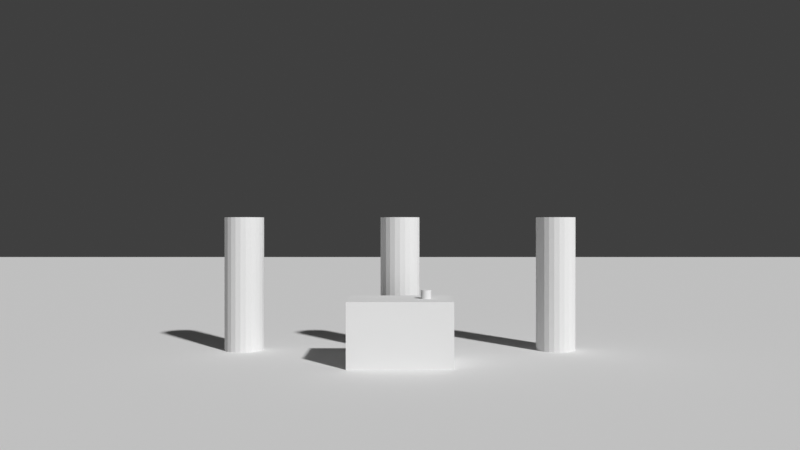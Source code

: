 # Source: ch09_12_staging_line_up.blend  (saved by Blender 5.3.31; exported with 4.5.12 LTS)
import bpy
from mathutils import Matrix  # noqa: F401  (used for matrix-valued properties, if any)

bpy.ops.wm.read_factory_settings(use_empty=True)
scene = bpy.context.scene
scene.name = 'SC_STAGING'

# ---- world
world_wo_dark = bpy.data.worlds.new('WO_Dark'); scene.world = world_wo_dark
world_wo_dark.use_nodes = True; world_wo_dark.node_tree.nodes.clear()
_N = world_wo_dark.node_tree.nodes; _L = world_wo_dark.node_tree.links
n0 = _N.new('ShaderNodeBackground'); n0.name = 'Background'; n0.location = (-200, 100)
n0.inputs[0].default_value = (0.05, 0.05, 0.05, 1.0)
n1 = _N.new('ShaderNodeOutputWorld'); n1.name = 'World Output'; n1.location = (200, 100)
_L.new(n0.outputs[0], n1.inputs[0])
n1.is_active_output = True
world_wo_dark.color = (0.1, 0.1, 0.1)

# ---- cameras
cam_cam = bpy.data.cameras.new('CAM')
cam_cam.lens = 35.0

# ---- meshes
me_me_floor = bpy.data.meshes.new('ME_Floor')
me_me_floor.from_pydata([(-30.0, -30.0, 0.0), (30.0, -30.0, 0.0), (-30.0, 30.0, 0.0), (30.0, 30.0, 0.0)], [], [(0, 1, 3, 2)])
me_me_floor.update()
me_me_table = bpy.data.meshes.new('ME_Table')
me_me_table.from_pydata([(-0.6, -0.4, -0.375), (-0.6, -0.4, 0.375), (-0.6, 0.4, -0.375), (-0.6, 0.4, 0.375), (0.6, -0.4, -0.375), (0.6, -0.4, 0.375), (0.6, 0.4, -0.375), (0.6, 0.4, 0.375)], [], [(0, 1, 3, 2), (2, 3, 7, 6), (6, 7, 5, 4), (4, 5, 1, 0), (2, 6, 4, 0), (7, 3, 1, 5)])
me_me_table.update()
me_me_cup = bpy.data.meshes.new('ME_Cup')
me_me_cup.from_pydata([(0.0, 0.06, -0.05), (0.0, 0.06, 0.05), (0.01553, 0.05796, -0.05), (0.01553, 0.05796, 0.05), (0.03, 0.05196, -0.05), (0.03, 0.05196, 0.05), (0.04243, 0.04243, -0.05), (0.04243, 0.04243, 0.05), (0.05196, 0.03, -0.05), (0.05196, 0.03, 0.05), (0.05796, 0.01553, -0.05), (0.05796, 0.01553, 0.05), (0.06, 0.0, -0.05), (0.06, 0.0, 0.05), (0.05796, -0.01553, -0.05), (0.05796, -0.01553, 0.05), (0.05196, -0.03, -0.05), (0.05196, -0.03, 0.05), (0.04243, -0.04243, -0.05), (0.04243, -0.04243, 0.05), (0.03, -0.05196, -0.05), (0.03, -0.05196, 0.05), (0.01553, -0.05796, -0.05), (0.01553, -0.05796, 0.05), (0.0, -0.06, -0.05), (0.0, -0.06, 0.05), (-0.01553, -0.05796, -0.05), (-0.01553, -0.05796, 0.05), (-0.03, -0.05196, -0.05), (-0.03, -0.05196, 0.05), (-0.04243, -0.04243, -0.05), (-0.04243, -0.04243, 0.05), (-0.05196, -0.03, -0.05), (-0.05196, -0.03, 0.05), (-0.05796, -0.01553, -0.05), (-0.05796, -0.01553, 0.05), (-0.06, 0.0, -0.05), (-0.06, 0.0, 0.05), (-0.05796, 0.01553, -0.05), (-0.05796, 0.01553, 0.05), (-0.05196, 0.03, -0.05), (-0.05196, 0.03, 0.05), (-0.04243, 0.04243, -0.05), (-0.04243, 0.04243, 0.05), (-0.03, 0.05196, -0.05), (-0.03, 0.05196, 0.05), (-0.01553, 0.05796, -0.05), (-0.01553, 0.05796, 0.05)], [], [(0, 1, 3, 2), (2, 3, 5, 4), (4, 5, 7, 6), (6, 7, 9, 8), (8, 9, 11, 10), (10, 11, 13, 12), (12, 13, 15, 14), (14, 15, 17, 16), (16, 17, 19, 18), (18, 19, 21, 20), (20, 21, 23, 22), (22, 23, 25, 24), (24, 25, 27, 26), (26, 27, 29, 28), (28, 29, 31, 30), (30, 31, 33, 32), (32, 33, 35, 34), (34, 35, 37, 36), (36, 37, 39, 38), (38, 39, 41, 40), (40, 41, 43, 42), (42, 43, 45, 44), (3, 1, 47, 45, 43, 41, 39, 37, 35, 33, 31, 29, 27, 25, 23, 21, 19, 17, 15, 13, 11, 9, 7, 5), (44, 45, 47, 46), (46, 47, 1, 0), (0, 2, 4, 6, 8, 10, 12, 14, 16, 18, 20, 22, 24, 26, 28, 30, 32, 34, 36, 38, 40, 42, 44, 46)])
me_me_cup.update()
me_me_a = bpy.data.meshes.new('ME_A')
me_me_a.from_pydata([(0.0, 0.25, -0.85), (0.0, 0.25, 0.85), (0.0647, 0.2415, -0.85), (0.0647, 0.2415, 0.85), (0.125, 0.2165, -0.85), (0.125, 0.2165, 0.85), (0.1768, 0.1768, -0.85), (0.1768, 0.1768, 0.85), (0.2165, 0.125, -0.85), (0.2165, 0.125, 0.85), (0.2415, 0.0647, -0.85), (0.2415, 0.0647, 0.85), (0.25, 0.0, -0.85), (0.25, 0.0, 0.85), (0.2415, -0.0647, -0.85), (0.2415, -0.0647, 0.85), (0.2165, -0.125, -0.85), (0.2165, -0.125, 0.85), (0.1768, -0.1768, -0.85), (0.1768, -0.1768, 0.85), (0.125, -0.2165, -0.85), (0.125, -0.2165, 0.85), (0.0647, -0.2415, -0.85), (0.0647, -0.2415, 0.85), (0.0, -0.25, -0.85), (0.0, -0.25, 0.85), (-0.0647, -0.2415, -0.85), (-0.0647, -0.2415, 0.85), (-0.125, -0.2165, -0.85), (-0.125, -0.2165, 0.85), (-0.1768, -0.1768, -0.85), (-0.1768, -0.1768, 0.85), (-0.2165, -0.125, -0.85), (-0.2165, -0.125, 0.85), (-0.2415, -0.0647, -0.85), (-0.2415, -0.0647, 0.85), (-0.25, 0.0, -0.85), (-0.25, 0.0, 0.85), (-0.2415, 0.0647, -0.85), (-0.2415, 0.0647, 0.85), (-0.2165, 0.125, -0.85), (-0.2165, 0.125, 0.85), (-0.1768, 0.1768, -0.85), (-0.1768, 0.1768, 0.85), (-0.125, 0.2165, -0.85), (-0.125, 0.2165, 0.85), (-0.0647, 0.2415, -0.85), (-0.0647, 0.2415, 0.85)], [], [(0, 1, 3, 2), (2, 3, 5, 4), (4, 5, 7, 6), (6, 7, 9, 8), (8, 9, 11, 10), (10, 11, 13, 12), (12, 13, 15, 14), (14, 15, 17, 16), (16, 17, 19, 18), (18, 19, 21, 20), (20, 21, 23, 22), (22, 23, 25, 24), (24, 25, 27, 26), (26, 27, 29, 28), (28, 29, 31, 30), (30, 31, 33, 32), (32, 33, 35, 34), (34, 35, 37, 36), (36, 37, 39, 38), (38, 39, 41, 40), (40, 41, 43, 42), (42, 43, 45, 44), (3, 1, 47, 45, 43, 41, 39, 37, 35, 33, 31, 29, 27, 25, 23, 21, 19, 17, 15, 13, 11, 9, 7, 5), (44, 45, 47, 46), (46, 47, 1, 0), (0, 2, 4, 6, 8, 10, 12, 14, 16, 18, 20, 22, 24, 26, 28, 30, 32, 34, 36, 38, 40, 42, 44, 46)])
me_me_a.update()
me_me_b = bpy.data.meshes.new('ME_B')
me_me_b.from_pydata([(0.0, 0.25, -0.85), (0.0, 0.25, 0.85), (0.0647, 0.2415, -0.85), (0.0647, 0.2415, 0.85), (0.125, 0.2165, -0.85), (0.125, 0.2165, 0.85), (0.1768, 0.1768, -0.85), (0.1768, 0.1768, 0.85), (0.2165, 0.125, -0.85), (0.2165, 0.125, 0.85), (0.2415, 0.0647, -0.85), (0.2415, 0.0647, 0.85), (0.25, 0.0, -0.85), (0.25, 0.0, 0.85), (0.2415, -0.0647, -0.85), (0.2415, -0.0647, 0.85), (0.2165, -0.125, -0.85), (0.2165, -0.125, 0.85), (0.1768, -0.1768, -0.85), (0.1768, -0.1768, 0.85), (0.125, -0.2165, -0.85), (0.125, -0.2165, 0.85), (0.0647, -0.2415, -0.85), (0.0647, -0.2415, 0.85), (0.0, -0.25, -0.85), (0.0, -0.25, 0.85), (-0.0647, -0.2415, -0.85), (-0.0647, -0.2415, 0.85), (-0.125, -0.2165, -0.85), (-0.125, -0.2165, 0.85), (-0.1768, -0.1768, -0.85), (-0.1768, -0.1768, 0.85), (-0.2165, -0.125, -0.85), (-0.2165, -0.125, 0.85), (-0.2415, -0.0647, -0.85), (-0.2415, -0.0647, 0.85), (-0.25, 0.0, -0.85), (-0.25, 0.0, 0.85), (-0.2415, 0.0647, -0.85), (-0.2415, 0.0647, 0.85), (-0.2165, 0.125, -0.85), (-0.2165, 0.125, 0.85), (-0.1768, 0.1768, -0.85), (-0.1768, 0.1768, 0.85), (-0.125, 0.2165, -0.85), (-0.125, 0.2165, 0.85), (-0.0647, 0.2415, -0.85), (-0.0647, 0.2415, 0.85)], [], [(0, 1, 3, 2), (2, 3, 5, 4), (4, 5, 7, 6), (6, 7, 9, 8), (8, 9, 11, 10), (10, 11, 13, 12), (12, 13, 15, 14), (14, 15, 17, 16), (16, 17, 19, 18), (18, 19, 21, 20), (20, 21, 23, 22), (22, 23, 25, 24), (24, 25, 27, 26), (26, 27, 29, 28), (28, 29, 31, 30), (30, 31, 33, 32), (32, 33, 35, 34), (34, 35, 37, 36), (36, 37, 39, 38), (38, 39, 41, 40), (40, 41, 43, 42), (42, 43, 45, 44), (3, 1, 47, 45, 43, 41, 39, 37, 35, 33, 31, 29, 27, 25, 23, 21, 19, 17, 15, 13, 11, 9, 7, 5), (44, 45, 47, 46), (46, 47, 1, 0), (0, 2, 4, 6, 8, 10, 12, 14, 16, 18, 20, 22, 24, 26, 28, 30, 32, 34, 36, 38, 40, 42, 44, 46)])
me_me_b.update()
me_me_c = bpy.data.meshes.new('ME_C')
me_me_c.from_pydata([(0.0, 0.25, -0.85), (0.0, 0.25, 0.85), (0.0647, 0.2415, -0.85), (0.0647, 0.2415, 0.85), (0.125, 0.2165, -0.85), (0.125, 0.2165, 0.85), (0.1768, 0.1768, -0.85), (0.1768, 0.1768, 0.85), (0.2165, 0.125, -0.85), (0.2165, 0.125, 0.85), (0.2415, 0.0647, -0.85), (0.2415, 0.0647, 0.85), (0.25, 0.0, -0.85), (0.25, 0.0, 0.85), (0.2415, -0.0647, -0.85), (0.2415, -0.0647, 0.85), (0.2165, -0.125, -0.85), (0.2165, -0.125, 0.85), (0.1768, -0.1768, -0.85), (0.1768, -0.1768, 0.85), (0.125, -0.2165, -0.85), (0.125, -0.2165, 0.85), (0.0647, -0.2415, -0.85), (0.0647, -0.2415, 0.85), (0.0, -0.25, -0.85), (0.0, -0.25, 0.85), (-0.0647, -0.2415, -0.85), (-0.0647, -0.2415, 0.85), (-0.125, -0.2165, -0.85), (-0.125, -0.2165, 0.85), (-0.1768, -0.1768, -0.85), (-0.1768, -0.1768, 0.85), (-0.2165, -0.125, -0.85), (-0.2165, -0.125, 0.85), (-0.2415, -0.0647, -0.85), (-0.2415, -0.0647, 0.85), (-0.25, 0.0, -0.85), (-0.25, 0.0, 0.85), (-0.2415, 0.0647, -0.85), (-0.2415, 0.0647, 0.85), (-0.2165, 0.125, -0.85), (-0.2165, 0.125, 0.85), (-0.1768, 0.1768, -0.85), (-0.1768, 0.1768, 0.85), (-0.125, 0.2165, -0.85), (-0.125, 0.2165, 0.85), (-0.0647, 0.2415, -0.85), (-0.0647, 0.2415, 0.85)], [], [(0, 1, 3, 2), (2, 3, 5, 4), (4, 5, 7, 6), (6, 7, 9, 8), (8, 9, 11, 10), (10, 11, 13, 12), (12, 13, 15, 14), (14, 15, 17, 16), (16, 17, 19, 18), (18, 19, 21, 20), (20, 21, 23, 22), (22, 23, 25, 24), (24, 25, 27, 26), (26, 27, 29, 28), (28, 29, 31, 30), (30, 31, 33, 32), (32, 33, 35, 34), (34, 35, 37, 36), (36, 37, 39, 38), (38, 39, 41, 40), (40, 41, 43, 42), (42, 43, 45, 44), (3, 1, 47, 45, 43, 41, 39, 37, 35, 33, 31, 29, 27, 25, 23, 21, 19, 17, 15, 13, 11, 9, 7, 5), (44, 45, 47, 46), (46, 47, 1, 0), (0, 2, 4, 6, 8, 10, 12, 14, 16, 18, 20, 22, 24, 26, 28, 30, 32, 34, 36, 38, 40, 42, 44, 46)])
me_me_c.update()

# ---- objects
ob_floor = bpy.data.objects.new('Floor', me_me_floor)
ob_table = bpy.data.objects.new('Table', me_me_table)
ob_cup = bpy.data.objects.new('Cup', me_me_cup)
ob_a = bpy.data.objects.new('A', me_me_a)
ob_b = bpy.data.objects.new('B', me_me_b)
ob_c = bpy.data.objects.new('C', me_me_c)
ob_cam = bpy.data.objects.new('CAM', cam_cam)

# ---- transforms, parenting, visibility, modifiers, constraints
ob_floor.location = (0.0, 0.0, 0.0)
ob_floor.color = (0.35, 0.35, 0.35, 1.0)
ob_table.location = (0.0, 0.0, 0.375)
ob_table.color = (0.4, 0.25, 0.1, 1.0)
ob_cup.location = (0.3, 0.0, 0.8)
ob_cup.color = (1.0, 1.0, 0.0, 1.0)
ob_a.location = (-2.0, 1.0, 0.85)
ob_a.color = (1.0, 0.0, 0.0, 1.0)
ob_b.location = (2.0, 1.0, 0.85)
ob_b.color = (0.0, 0.0, 1.0, 1.0)
ob_c.location = (0.0, 1.0, 0.85)
ob_c.color = (0.0, 1.0, 0.0, 1.0)
ob_cam.location = (0.0, -9.0, 1.6)
ob_cam.rotation_euler = (1.571, 0.0, 0.0)

# ---- collection membership
scene.collection.objects.link(ob_floor)
scene.collection.objects.link(ob_table)
scene.collection.objects.link(ob_cup)
scene.collection.objects.link(ob_a)
scene.collection.objects.link(ob_b)
scene.collection.objects.link(ob_c)
scene.collection.objects.link(ob_cam)

# ---- scene / render settings (as saved in the file)
scene.camera = ob_cam
scene.frame_start = 1; scene.frame_end = 72; scene.frame_set(36)
scene.render.engine = 'BLENDER_WORKBENCH'
scene.render.resolution_x = 320
scene.render.resolution_y = 180
scene.render.bake_bias = 0.0
scene.render.bake_samples = 0
scene.render.compositor_device = 'GPU'
scene.eevee.use_volume_custom_range = False
scene.eevee.fast_gi_thickness_near = 0.1
scene.eevee.fast_gi_thickness_far = 0.0
scene.eevee.ray_tracing_options.screen_trace_thickness = 0.1
scene.view_settings.view_transform = 'Standard'
bpy.context.view_layer.update()

# ---- added for rendering (the .blend has no usable light): sun
light_auto_sun = bpy.data.lights.new('AutoSun', 'SUN')
light_auto_sun.energy = 3.0
light_auto_sun.angle = 0.0523599
ob_auto_sun = bpy.data.objects.new('AutoSun', light_auto_sun)
scene.collection.objects.link(ob_auto_sun)
ob_auto_sun.rotation_euler = (0.872665, 0.174533, 0.523599)
bpy.context.view_layer.update()
